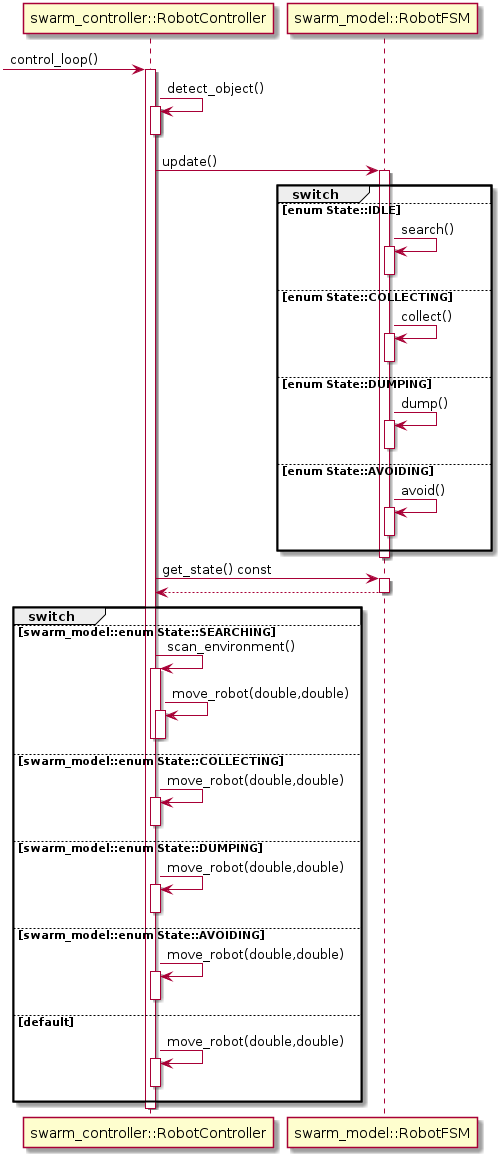

The diagram above was rendered by PlantUML. Its source (embedded in the PNG):
@startuml
participant "swarm_controller::RobotController" as C_0014652364979860884623
[-> C_0014652364979860884623 : control_loop()
activate C_0014652364979860884623
C_0014652364979860884623 -> C_0014652364979860884623 : detect_object()
activate C_0014652364979860884623
deactivate C_0014652364979860884623
participant "swarm_model::RobotFSM" as C_0009163904200768550061
C_0014652364979860884623 -> C_0009163904200768550061 : update()
activate C_0009163904200768550061
group switch
else enum State::IDLE
C_0009163904200768550061 -> C_0009163904200768550061 : search()
activate C_0009163904200768550061
deactivate C_0009163904200768550061
else enum State::COLLECTING
C_0009163904200768550061 -> C_0009163904200768550061 : collect()
activate C_0009163904200768550061
deactivate C_0009163904200768550061
else enum State::DUMPING
C_0009163904200768550061 -> C_0009163904200768550061 : dump()
activate C_0009163904200768550061
deactivate C_0009163904200768550061
else enum State::AVOIDING
C_0009163904200768550061 -> C_0009163904200768550061 : avoid()
activate C_0009163904200768550061
deactivate C_0009163904200768550061
end
deactivate C_0009163904200768550061
C_0014652364979860884623 -> C_0009163904200768550061 : get_state() const
activate C_0009163904200768550061
C_0009163904200768550061 --> C_0014652364979860884623
deactivate C_0009163904200768550061
group switch
else swarm_model::enum State::SEARCHING
C_0014652364979860884623 -> C_0014652364979860884623 : scan_environment()
activate C_0014652364979860884623
C_0014652364979860884623 -> C_0014652364979860884623 : move_robot(double,double)
activate C_0014652364979860884623
deactivate C_0014652364979860884623
deactivate C_0014652364979860884623
else swarm_model::enum State::COLLECTING
C_0014652364979860884623 -> C_0014652364979860884623 : move_robot(double,double)
activate C_0014652364979860884623
deactivate C_0014652364979860884623
else swarm_model::enum State::DUMPING
C_0014652364979860884623 -> C_0014652364979860884623 : move_robot(double,double)
activate C_0014652364979860884623
deactivate C_0014652364979860884623
else swarm_model::enum State::AVOIDING
C_0014652364979860884623 -> C_0014652364979860884623 : move_robot(double,double)
activate C_0014652364979860884623
deactivate C_0014652364979860884623
else default
C_0014652364979860884623 -> C_0014652364979860884623 : move_robot(double,double)
activate C_0014652364979860884623
deactivate C_0014652364979860884623
end
deactivate C_0014652364979860884623

@enduml